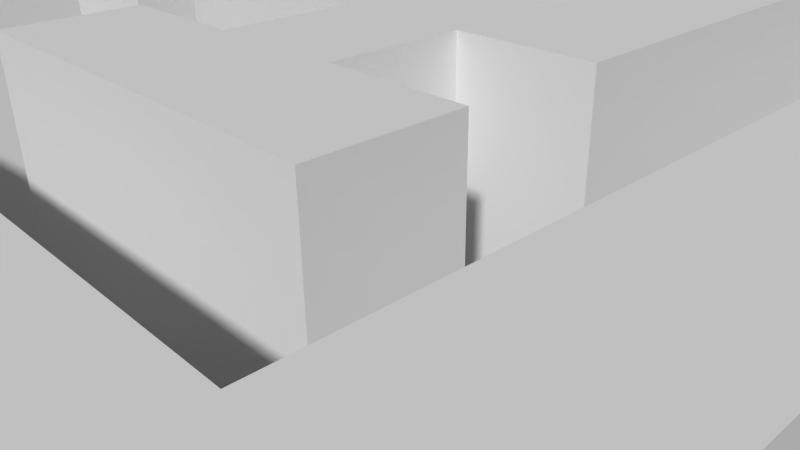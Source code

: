 # Source: Level02.blend  (saved by Blender 2.75.0; exported with 4.5.12 LTS)
import bpy
from mathutils import Matrix  # noqa: F401  (used for matrix-valued properties, if any)

bpy.ops.wm.read_factory_settings(use_empty=True)
scene = bpy.context.scene
scene.name = 'Scene'

# ---- collections
col_collection_1 = bpy.data.collections.new('Collection 1'); scene.collection.children.link(col_collection_1)

# ---- world
world_world = bpy.data.worlds.new('World'); scene.world = world_world
world_world.color = (0.05088, 0.05088, 0.05088)
world_world.use_sun_shadow = False
world_world.sun_shadow_jitter_overblur = 0.0
world_world.cycles.sampling_method = 'MANUAL'
world_world.cycles.sample_map_resolution = 256

# ---- cameras
cam_camera = bpy.data.cameras.new('Camera')
cam_camera.clip_end = 100.0
cam_camera.lens = 35.0
cam_camera.sensor_width = 32.0
cam_camera.sensor_height = 18.0
cam_camera.ortho_scale = 7.314
cam_camera.dof.focus_distance = 0.0
cam_camera.dof.aperture_fstop = 128.0

# ---- meshes
me_plane = bpy.data.meshes.new('Plane')
me_plane.from_pydata([(-1.0, -1.0, -0.1533), (1.0, -1.0, -0.1533), (-1.0, 1.0, -0.1533), (1.0, 1.0, -0.1533), (-1.0, 0.8182, -0.1533), (-1.0, 0.6364, -0.1533), (-1.0, 0.4545, -0.1533), (-1.0, 0.2727, -0.1533), (-1.0, 0.09091, -0.1533), (-1.0, -0.09091, -0.1533), (-1.0, -0.2727, -0.1533), (-1.0, -0.4545, -0.1533), (-1.0, -0.6364, -0.1533), (-1.0, -0.8182, -0.1533), (-0.8182, -1.0, -0.1533), (-0.6364, -1.0, -0.1533), (-0.4545, -1.0, -0.1533), (-0.2727, -1.0, -0.1533), (-0.09091, -1.0, -0.1533), (0.09091, -1.0, -0.1533), (0.2727, -1.0, -0.1533), (0.4545, -1.0, -0.1533), (0.6364, -1.0, -0.1533), (0.8182, -1.0, -0.1533), (1.0, -0.8182, -0.1533), (1.0, -0.6364, -0.1533), (1.0, -0.4545, -0.1533), (1.0, -0.2727, -0.1533), (1.0, -0.09091, -0.1533), (1.0, 0.09091, -0.1533), (1.0, 0.2727, -0.1533), (1.0, 0.4545, -0.1533), (1.0, 0.6364, -0.1533), (1.0, 0.8182, -0.1533), (0.8182, 1.0, -0.1533), (0.6364, 1.0, -0.1533), (0.4545, 1.0, -0.1533), (0.2727, 1.0, -0.1533), (0.09091, 1.0, -0.1533), (-0.09091, 1.0, -0.1533), (-0.2727, 1.0, -0.1533), (-0.4545, 1.0, -0.1533), (-0.6364, 1.0, -0.1533), (-0.8182, 1.0, -0.1533), (-0.8182, -0.8182, -0.1533), (-0.8182, -0.6364, -0.1533), (-0.8182, -0.4545, -0.1533), (-0.8182, -0.2727, -0.1533), (-0.8182, -0.09091, -0.1533), (-0.8182, 0.09091, -0.1533), (-0.8182, 0.2727, -0.1533), (-0.8182, 0.4545, -0.1533), (-0.8182, 0.6364, -0.1533), (-0.8182, 0.8182, -0.1533), (-0.6364, -0.8182, -0.1533), (-0.6364, -0.6364, -0.1533), (-0.6364, -0.4545, -0.1533), (-0.6364, -0.2727, -0.1533), (-0.6364, -0.09091, -0.1533), (-0.6364, 0.09091, -0.1533), (-0.6364, 0.2727, -0.1533), (-0.6364, 0.4545, -0.1533), (-0.6364, 0.6364, -0.1533), (-0.6364, 0.8182, -0.1533), (-0.4545, -0.8182, -0.1533), (-0.4545, -0.6364, -0.1533), (-0.4545, -0.4545, -0.1533), (-0.4545, -0.2727, -0.1533), (-0.4545, -0.09091, -0.1533), (-0.4545, 0.09091, -0.1533), (-0.4545, 0.2727, -0.1533), (-0.4545, 0.4545, -0.1533), (-0.4545, 0.6364, -0.1533), (-0.4545, 0.8182, -0.1533), (-0.2727, -0.8182, -0.1533), (-0.2727, -0.6364, -0.1533), (-0.2727, -0.4545, -0.1533), (-0.2727, -0.2727, -0.1533), (-0.2727, -0.09091, -0.1533), (-0.2727, 0.09091, -0.1533), (-0.2727, 0.2727, -0.1533), (-0.2727, 0.4545, -0.1533), (-0.2727, 0.6364, -0.1533), (-0.2727, 0.8182, -0.1533), (-0.09091, -0.8182, -0.1533), (-0.09091, -0.6364, -0.1533), (-0.09091, -0.4545, -0.1533), (-0.09091, -0.2727, -0.1533), (-0.09091, -0.09091, -0.1533), (-0.09091, 0.09091, -0.1533), (-0.09091, 0.2727, -0.1533), (-0.09091, 0.4545, -0.1533), (-0.09091, 0.6364, -0.1533), (-0.09091, 0.8182, -0.1533), (0.09091, -0.8182, -0.1533), (0.09091, -0.6364, -0.1533), (0.09091, -0.4545, -0.1533), (0.09091, -0.2727, -0.1533), (0.09091, -0.09091, -0.1533), (0.09091, 0.09091, -0.1533), (0.09091, 0.2727, -0.1533), (0.09091, 0.4545, -0.1533), (0.09091, 0.6364, -0.1533), (0.09091, 0.8182, -0.1533), (0.2727, -0.8182, -0.1533), (0.2727, -0.6364, -0.1533), (0.2727, -0.4545, -0.1533), (0.2727, -0.2727, -0.1533), (0.2727, -0.09091, -0.1533), (0.2727, 0.09091, -0.1533), (0.2727, 0.2727, -0.1533), (0.2727, 0.4545, -0.1533), (0.2727, 0.6364, -0.1533), (0.2727, 0.8182, -0.1533), (0.4545, -0.8182, -0.1533), (0.4545, -0.6364, -0.1533), (0.4545, -0.4545, -0.1533), (0.4545, -0.2727, -0.1533), (0.4545, -0.09091, -0.1533), (0.4545, 0.09091, -0.1533), (0.4545, 0.2727, -0.1533), (0.4545, 0.4545, -0.1533), (0.4545, 0.6364, -0.1533), (0.4545, 0.8182, -0.1533), (0.6364, -0.8182, -0.1533), (0.6364, -0.6364, -0.1533), (0.6364, -0.4545, -0.1533), (0.6364, -0.2727, -0.1533), (0.6364, -0.09091, -0.1533), (0.6364, 0.09091, -0.1533), (0.6364, 0.2727, -0.1533), (0.6364, 0.4545, -0.1533), (0.6364, 0.6364, -0.1533), (0.6364, 0.8182, -0.1533), (0.8182, -0.8182, -0.1533), (0.8182, -0.6364, -0.1533), (0.8182, -0.4545, -0.1533), (0.8182, -0.2727, -0.1533), (0.8182, -0.09091, -0.1533), (0.8182, 0.09091, -0.1533), (0.8182, 0.2727, -0.1533), (0.8182, 0.4545, -0.1533), (0.8182, 0.6364, -0.1533), (0.8182, 0.8182, -0.1533), (-1.0, -0.8182, -0.5628), (-1.0, -1.0, -0.5628), (0.8182, -1.0, -0.5628), (1.0, -1.0, -0.5628), (1.0, 0.8182, -0.5628), (1.0, 1.0, -0.5628), (-0.8182, 1.0, -0.5628), (-1.0, 1.0, -0.5628), (-1.0, 0.8182, -0.5628), (-1.0, 0.6364, -0.5628), (-1.0, 0.4545, -0.5628), (-1.0, 0.2727, -0.5628), (-1.0, 0.09091, -0.5628), (-1.0, -0.09091, -0.5628), (-1.0, -0.2727, -0.5628), (-1.0, -0.4545, -0.5628), (-1.0, -0.6364, -0.5628), (-0.8182, -1.0, -0.5628), (-0.6364, -1.0, -0.5628), (-0.4545, -1.0, -0.5628), (-0.2727, -1.0, -0.5628), (-0.09091, -1.0, -0.5628), (0.09091, -1.0, -0.5628), (0.2727, -1.0, -0.5628), (0.4545, -1.0, -0.5628), (0.6364, -1.0, -0.5628), (1.0, -0.8182, -0.5628), (1.0, -0.6364, -0.5628), (1.0, -0.4545, -0.5628), (1.0, -0.2727, -0.5628), (1.0, -0.09091, -0.5628), (1.0, 0.09091, -0.5628), (1.0, 0.2727, -0.5628), (1.0, 0.4545, -0.5628), (1.0, 0.6364, -0.5628), (0.8182, 1.0, -0.5628), (0.6364, 1.0, -0.5628), (0.4545, 1.0, -0.5628), (0.2727, 1.0, -0.5628), (0.09091, 1.0, -0.5628), (-0.09091, 1.0, -0.5628), (-0.2727, 1.0, -0.5628), (-0.4545, 1.0, -0.5628), (-0.6364, 1.0, -0.5628), (-0.8182, 0.8182, -0.5628), (-0.8182, -0.8182, -0.5628), (-0.8182, -0.6364, -0.5628), (-0.8182, -0.4545, -0.5628), (-0.8182, -0.2727, -0.5628), (-0.8182, -0.09091, -0.5628), (-0.8182, 0.09091, -0.5628), (-0.8182, 0.2727, -0.5628), (-0.8182, 0.4545, -0.5628), (-0.8182, 0.6364, -0.5628), (-0.6364, 0.8182, -0.5628), (-0.6364, -0.8182, -0.5628), (-0.6364, -0.6364, -0.5628), (-0.6364, -0.4545, -0.5628), (-0.6364, -0.2727, -0.5628), (-0.6364, -0.09091, -0.5628), (-0.6364, 0.09091, -0.5628), (-0.6364, 0.2727, -0.5628), (-0.6364, 0.4545, -0.5628), (-0.6364, 0.6364, -0.5628), (-0.4545, 0.8182, -0.5628), (-0.4545, -0.8182, -0.5628), (-0.4545, -0.6364, -0.5628), (-0.4545, -0.4545, -0.5628), (-0.4545, -0.2727, -0.5628), (-0.4545, -0.09091, -0.5628), (-0.4545, 0.09091, -0.5628), (-0.4545, 0.2727, -0.5628), (-0.4545, 0.4545, -0.5628), (-0.4545, 0.6364, -0.5628), (-0.2727, 0.8182, -0.5628), (-0.2727, -0.8182, -0.5628), (-0.2727, -0.6364, -0.5628), (-0.2727, -0.4545, -0.5628), (-0.2727, -0.2727, -0.5628), (-0.2727, -0.09091, -0.5628), (-0.2727, 0.09091, -0.5628), (-0.2727, 0.2727, -0.5628), (-0.2727, 0.4545, -0.5628), (-0.2727, 0.6364, -0.5628), (-0.09091, 0.8182, -0.5628), (-0.09091, -0.8182, -0.5628), (-0.09091, -0.6364, -0.5628), (-0.09091, -0.4545, -0.5628), (-0.09091, -0.2727, -0.5628), (-0.09091, -0.09091, -0.5628), (-0.09091, 0.09091, -0.5628), (-0.09091, 0.2727, -0.5628), (-0.09091, 0.4545, -0.5628), (-0.09091, 0.6364, -0.5628), (0.09091, 0.8182, -0.5628), (0.09091, -0.8182, -0.5628), (0.09091, -0.6364, -0.5628), (0.09091, -0.4545, -0.5628), (0.09091, -0.2727, -0.5628), (0.09091, -0.09091, -0.5628), (0.09091, 0.09091, -0.5628), (0.09091, 0.2727, -0.5628), (0.09091, 0.4545, -0.5628), (0.09091, 0.6364, -0.5628), (0.2727, 0.8182, -0.5628), (0.2727, -0.8182, -0.5628), (0.2727, -0.6364, -0.5628), (0.2727, -0.4545, -0.5628), (0.2727, -0.2727, -0.5628), (0.2727, -0.09091, -0.5628), (0.2727, 0.09091, -0.5628), (0.2727, 0.2727, -0.5628), (0.2727, 0.4545, -0.5628), (0.2727, 0.6364, -0.5628), (0.4545, 0.8182, -0.5628), (0.4545, -0.8182, -0.5628), (0.4545, -0.6364, -0.5628), (0.4545, -0.4545, -0.5628), (0.4545, -0.2727, -0.5628), (0.4545, -0.09091, -0.5628), (0.4545, 0.09091, -0.5628), (0.4545, 0.2727, -0.5628), (0.4545, 0.4545, -0.5628), (0.4545, 0.6364, -0.5628), (0.6364, 0.8182, -0.5628), (0.6364, -0.8182, -0.5628), (0.6364, -0.6364, -0.5628), (0.6364, -0.4545, -0.5628), (0.6364, -0.2727, -0.5628), (0.6364, -0.09091, -0.5628), (0.6364, 0.09091, -0.5628), (0.6364, 0.2727, -0.5628), (0.6364, 0.4545, -0.5628), (0.6364, 0.6364, -0.5628), (0.8182, 0.8182, -0.5628), (0.8182, -0.8182, -0.5628), (0.8182, -0.6364, -0.5628), (0.8182, -0.4545, -0.5628), (0.8182, -0.2727, -0.5628), (0.8182, -0.09091, -0.5628), (0.8182, 0.09091, -0.5628), (0.8182, 0.2727, -0.5628), (0.8182, 0.4545, -0.5628), (0.8182, 0.6364, -0.5628)], [], [(103, 113, 248, 238), (16, 17, 164, 163), (112, 102, 247, 257), (15, 16, 163, 162), (101, 111, 256, 246), (14, 15, 162, 161), (110, 109, 254, 255), (0, 14, 161, 145), (109, 108, 253, 254), (12, 13, 144, 160), (133, 143, 34, 35), (62, 61, 206, 207), (108, 107, 252, 253), (11, 12, 160, 159), (56, 46, 191, 201), (10, 11, 159, 158), (45, 55, 200, 190), (60, 59, 204, 205), (106, 96, 241, 251), (9, 10, 158, 157), (54, 44, 189, 199), (59, 58, 203, 204), (44, 54, 55, 45), (95, 105, 250, 240), (46, 56, 57, 47), (47, 57, 58, 48), (48, 58, 59, 49), (49, 59, 60, 50), (50, 60, 61, 51), (51, 61, 62, 52), (52, 62, 63, 53), (8, 9, 157, 156), (54, 64, 65, 55), (58, 57, 202, 203), (56, 66, 67, 57), (104, 94, 239, 249), (7, 8, 156, 155), (93, 103, 238, 228), (60, 70, 71, 61), (6, 7, 155, 154), (62, 72, 73, 63), (5, 6, 154, 153), (64, 74, 75, 65), (102, 101, 246, 247), (4, 5, 153, 152), (100, 90, 235, 245), (68, 78, 79, 69), (2, 4, 152, 151), (99, 100, 245, 244), (43, 2, 151, 150), (72, 82, 83, 73), (52, 53, 188, 197), (74, 84, 85, 75), (75, 85, 86, 76), (76, 86, 87, 77), (77, 87, 88, 78), (78, 88, 89, 79), (98, 99, 244, 243), (80, 90, 91, 81), (33, 3, 149, 148), (82, 92, 93, 83), (51, 52, 197, 196), (84, 94, 95, 85), (87, 97, 242, 232), (86, 96, 97, 87), (97, 98, 243, 242), (23, 1, 147, 146), (50, 51, 196, 195), (90, 100, 101, 91), (91, 101, 102, 92), (92, 102, 103, 93), (96, 86, 231, 241), (94, 104, 105, 95), (13, 0, 145, 144), (96, 106, 107, 97), (97, 107, 108, 98), (98, 108, 109, 99), (99, 109, 110, 100), (100, 110, 111, 101), (49, 50, 195, 194), (102, 112, 113, 103), (85, 95, 240, 230), (104, 114, 115, 105), (143, 142, 287, 278), (106, 116, 117, 107), (48, 49, 194, 193), (94, 84, 229, 239), (142, 141, 286, 287), (110, 120, 121, 111), (47, 48, 193, 192), (112, 122, 123, 113), (83, 93, 228, 218), (114, 124, 125, 115), (141, 140, 285, 286), (46, 47, 192, 191), (92, 82, 227, 237), (118, 128, 129, 119), (81, 91, 236, 226), (120, 130, 131, 121), (139, 138, 283, 284), (44, 45, 190, 189), (90, 80, 225, 235), (124, 134, 135, 125), (125, 135, 136, 126), (126, 136, 137, 127), (127, 137, 138, 128), (128, 138, 139, 129), (91, 92, 237, 236), (130, 140, 141, 131), (131, 141, 142, 132), (132, 142, 143, 133), (138, 137, 282, 283), (79, 89, 234, 224), (140, 130, 275, 285), (137, 136, 281, 282), (129, 139, 284, 274), (136, 135, 280, 281), (42, 43, 150, 187), (89, 88, 233, 234), (135, 134, 279, 280), (41, 42, 187, 186), (278, 148, 149, 179), (152, 188, 150, 151), (188, 198, 187, 150), (198, 208, 186, 187), (208, 218, 185, 186), (218, 228, 184, 185), (228, 238, 183, 184), (238, 248, 182, 183), (248, 258, 181, 182), (258, 268, 180, 181), (145, 161, 189, 144), (144, 189, 190, 160), (160, 190, 191, 159), (159, 191, 192, 158), (158, 192, 193, 157), (157, 193, 194, 156), (156, 194, 195, 155), (155, 195, 196, 154), (154, 196, 197, 153), (153, 197, 188, 152), (161, 162, 199, 189), (190, 200, 201, 191), (162, 163, 209, 199), (200, 210, 211, 201), (202, 212, 213, 203), (203, 213, 214, 204), (204, 214, 215, 205), (206, 216, 217, 207), (163, 164, 219, 209), (210, 220, 221, 211), (211, 221, 222, 212), (212, 222, 223, 213), (214, 224, 225, 215), (215, 225, 226, 216), (216, 226, 227, 217), (164, 165, 229, 219), (224, 234, 235, 225), (226, 236, 237, 227), (165, 166, 239, 229), (230, 240, 241, 231), (232, 242, 243, 233), (233, 243, 244, 234), (234, 244, 245, 235), (166, 167, 249, 239), (240, 250, 251, 241), (246, 256, 257, 247), (167, 168, 259, 249), (250, 260, 261, 251), (252, 262, 263, 253), (253, 263, 264, 254), (254, 264, 265, 255), (256, 266, 267, 257), (168, 169, 269, 259), (260, 270, 271, 261), (261, 271, 272, 262), (262, 272, 273, 263), (264, 274, 275, 265), (266, 276, 277, 267), (267, 277, 268, 258), (169, 146, 279, 269), (274, 284, 285, 275), (146, 147, 170, 279), (279, 170, 171, 280), (280, 171, 172, 281), (281, 172, 173, 282), (282, 173, 174, 283), (283, 174, 175, 284), (284, 175, 176, 285), (285, 176, 177, 286), (286, 177, 178, 287), (287, 178, 148, 278), (17, 18, 165, 164), (114, 104, 249, 259), (67, 66, 211, 212), (53, 63, 198, 188), (18, 19, 166, 165), (105, 115, 260, 250), (64, 54, 199, 209), (19, 20, 167, 166), (116, 106, 251, 261), (68, 69, 214, 213), (55, 65, 210, 200), (20, 21, 168, 167), (107, 117, 262, 252), (66, 56, 201, 211), (21, 22, 169, 168), (117, 116, 261, 262), (71, 70, 215, 216), (57, 67, 212, 202), (22, 23, 146, 169), (1, 24, 170, 147), (118, 119, 264, 263), (120, 110, 255, 265), (24, 25, 171, 170), (111, 121, 266, 256), (70, 60, 205, 215), (25, 26, 172, 171), (122, 112, 257, 267), (61, 71, 216, 206), (26, 27, 173, 172), (113, 123, 258, 248), (72, 62, 207, 217), (27, 28, 174, 173), (123, 122, 267, 258), (124, 114, 259, 269), (75, 76, 221, 220), (63, 73, 208, 198), (28, 29, 175, 174), (133, 35, 180, 268), (115, 125, 270, 260), (76, 77, 222, 221), (74, 64, 209, 219), (29, 30, 176, 175), (77, 78, 223, 222), (65, 75, 220, 210), (30, 31, 177, 176), (31, 32, 178, 177), (125, 126, 271, 270), (128, 118, 263, 273), (32, 33, 148, 178), (126, 127, 272, 271), (119, 129, 274, 264), (80, 81, 226, 225), (78, 68, 213, 223), (3, 34, 179, 149), (127, 128, 273, 272), (130, 120, 265, 275), (69, 79, 224, 214), (121, 131, 276, 266), (35, 36, 181, 180), (36, 37, 182, 181), (82, 72, 217, 227), (37, 38, 183, 182), (131, 132, 277, 276), (134, 124, 269, 279), (73, 83, 218, 208), (38, 39, 184, 183), (132, 133, 268, 277), (86, 85, 230, 231), (84, 74, 219, 229), (39, 40, 185, 184), (34, 143, 278, 179), (40, 41, 186, 185), (88, 87, 232, 233)])
me_plane.use_remesh_preserve_volume = False
me_plane.use_remesh_preserve_attributes = False
me_plane.use_mirror_vertex_groups = False
me_plane.update()

# ---- objects
ob_plane = bpy.data.objects.new('Plane', me_plane)
ob_camera = bpy.data.objects.new('Camera', cam_camera)

# ---- transforms, parenting, visibility, modifiers, constraints
ob_plane.location = (0.0, 0.0, 0.0)
ob_plane.scale = (-6.807, -6.674, -6.674)
ob_plane.lineart.crease_threshold = 0.0
ob_camera.location = (7.481, -6.508, 5.344)
ob_camera.rotation_euler = (1.109, 0.01082, 0.8149)
ob_camera.lock_rotations_4d = False
ob_camera.empty_display_type = 'ARROWS'
ob_camera.color = (0.0, 0.0, 0.0, 0.0)
ob_camera.display_type = 'WIRE'
ob_camera.lineart.crease_threshold = 0.0

# ---- collection membership
col_collection_1.objects.link(ob_plane)
col_collection_1.objects.link(ob_camera)

# ---- scene / render settings (as saved in the file)
scene.camera = ob_camera
scene.frame_start = 1; scene.frame_end = 250; scene.frame_set(1)
scene.render.engine = 'BLENDER_EEVEE_NEXT'
scene.render.resolution_percentage = 50
scene.render.dither_intensity = 0.0
scene.cycles.use_denoising = False
scene.cycles.samples = 10
scene.cycles.sampling_pattern = 'TABULATED_SOBOL'
scene.cycles.light_sampling_threshold = 0.0
scene.cycles.use_adaptive_sampling = False
scene.cycles.use_light_tree = False
scene.cycles.blur_glossy = 0.0
scene.cycles.pixel_filter_type = 'GAUSSIAN'
scene.cycles.sample_clamp_indirect = 0.0
scene.view_settings.view_transform = 'Standard'
bpy.context.view_layer.update()

# ---- added for rendering (the .blend has no usable light): sun
light_auto_sun = bpy.data.lights.new('AutoSun', 'SUN')
light_auto_sun.energy = 3.0
light_auto_sun.angle = 0.0523599
ob_auto_sun = bpy.data.objects.new('AutoSun', light_auto_sun)
scene.collection.objects.link(ob_auto_sun)
ob_auto_sun.rotation_euler = (0.872665, 0.174533, 0.523599)
bpy.context.view_layer.update()
